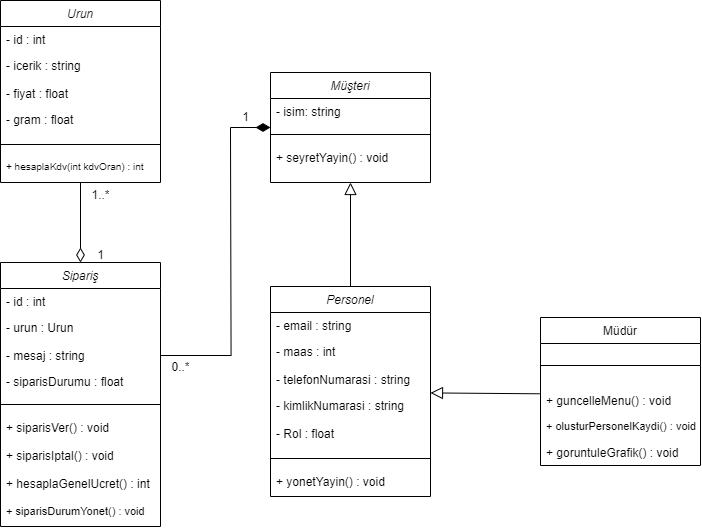

The diagram above was exported from draw.io. Its source (the exported page's mxGraphModel, read from the mxfile embedded in the PNG):
<mxGraphModel dx="1257" dy="669" grid="1" gridSize="10" guides="1" tooltips="1" connect="1" arrows="1" fold="1" page="1" pageScale="1" pageWidth="827" pageHeight="1169" math="0" shadow="0">
  <root>
    <mxCell id="WIyWlLk6GJQsqaUBKTNV-0" />
    <mxCell id="WIyWlLk6GJQsqaUBKTNV-1" parent="WIyWlLk6GJQsqaUBKTNV-0" />
    <mxCell id="kspMIgarsZZT7MTQdMF7-15" value="" style="edgeStyle=orthogonalEdgeStyle;rounded=0;orthogonalLoop=1;jettySize=auto;html=1;endArrow=block;endFill=0;entryX=0.5;entryY=1;entryDx=0;entryDy=0;endSize=10;" edge="1" parent="WIyWlLk6GJQsqaUBKTNV-1" source="zkfFHV4jXpPFQw0GAbJ--0" target="kspMIgarsZZT7MTQdMF7-7">
      <mxGeometry relative="1" as="geometry">
        <mxPoint x="430" y="282" as="targetPoint" />
        <Array as="points" />
      </mxGeometry>
    </mxCell>
    <mxCell id="zkfFHV4jXpPFQw0GAbJ--0" value="Personel" style="swimlane;fontStyle=2;align=center;verticalAlign=top;childLayout=stackLayout;horizontal=1;startSize=26;horizontalStack=0;resizeParent=1;resizeLast=0;collapsible=1;marginBottom=0;rounded=0;shadow=0;strokeWidth=1;" parent="WIyWlLk6GJQsqaUBKTNV-1" vertex="1">
      <mxGeometry x="350" y="376" width="160" height="210" as="geometry">
        <mxRectangle x="230" y="140" width="160" height="26" as="alternateBounds" />
      </mxGeometry>
    </mxCell>
    <mxCell id="zkfFHV4jXpPFQw0GAbJ--3" value="- email : string" style="text;align=left;verticalAlign=top;spacingLeft=4;spacingRight=4;overflow=hidden;rotatable=0;points=[[0,0.5],[1,0.5]];portConstraint=eastwest;rounded=0;shadow=0;html=0;" parent="zkfFHV4jXpPFQw0GAbJ--0" vertex="1">
      <mxGeometry y="26" width="160" height="26" as="geometry" />
    </mxCell>
    <mxCell id="kspMIgarsZZT7MTQdMF7-5" value="- maas : int" style="text;align=left;verticalAlign=top;spacingLeft=4;spacingRight=4;overflow=hidden;rotatable=0;points=[[0,0.5],[1,0.5]];portConstraint=eastwest;rounded=0;shadow=0;html=0;" vertex="1" parent="zkfFHV4jXpPFQw0GAbJ--0">
      <mxGeometry y="52" width="160" height="28" as="geometry" />
    </mxCell>
    <mxCell id="kspMIgarsZZT7MTQdMF7-19" value="- telefonNumarasi : string" style="text;align=left;verticalAlign=top;spacingLeft=4;spacingRight=4;overflow=hidden;rotatable=0;points=[[0,0.5],[1,0.5]];portConstraint=eastwest;rounded=0;shadow=0;html=0;" vertex="1" parent="zkfFHV4jXpPFQw0GAbJ--0">
      <mxGeometry y="80" width="160" height="26" as="geometry" />
    </mxCell>
    <mxCell id="kspMIgarsZZT7MTQdMF7-16" value="- kimlikNumarasi : string" style="text;align=left;verticalAlign=top;spacingLeft=4;spacingRight=4;overflow=hidden;rotatable=0;points=[[0,0.5],[1,0.5]];portConstraint=eastwest;rounded=0;shadow=0;html=0;" vertex="1" parent="zkfFHV4jXpPFQw0GAbJ--0">
      <mxGeometry y="106" width="160" height="28" as="geometry" />
    </mxCell>
    <mxCell id="kspMIgarsZZT7MTQdMF7-71" value="- Rol : float" style="text;align=left;verticalAlign=top;spacingLeft=4;spacingRight=4;overflow=hidden;rotatable=0;points=[[0,0.5],[1,0.5]];portConstraint=eastwest;rounded=0;shadow=0;html=0;" vertex="1" parent="zkfFHV4jXpPFQw0GAbJ--0">
      <mxGeometry y="134" width="160" height="28" as="geometry" />
    </mxCell>
    <mxCell id="zkfFHV4jXpPFQw0GAbJ--4" value="" style="line;html=1;strokeWidth=1;align=left;verticalAlign=middle;spacingTop=-1;spacingLeft=3;spacingRight=3;rotatable=0;labelPosition=right;points=[];portConstraint=eastwest;" parent="zkfFHV4jXpPFQw0GAbJ--0" vertex="1">
      <mxGeometry y="162" width="160" height="20" as="geometry" />
    </mxCell>
    <mxCell id="kspMIgarsZZT7MTQdMF7-6" value="+ yonetYayin() : void" style="text;align=left;verticalAlign=top;spacingLeft=4;spacingRight=4;overflow=hidden;rotatable=0;points=[[0,0.5],[1,0.5]];portConstraint=eastwest;" vertex="1" parent="zkfFHV4jXpPFQw0GAbJ--0">
      <mxGeometry y="182" width="160" height="28" as="geometry" />
    </mxCell>
    <mxCell id="zkfFHV4jXpPFQw0GAbJ--16" value="" style="endArrow=block;endSize=10;endFill=0;shadow=0;strokeWidth=1;rounded=0;curved=0;edgeStyle=elbowEdgeStyle;elbow=vertical;exitX=-0.005;exitY=0.242;exitDx=0;exitDy=0;exitPerimeter=0;" parent="WIyWlLk6GJQsqaUBKTNV-1" source="kspMIgarsZZT7MTQdMF7-68" edge="1">
      <mxGeometry width="160" relative="1" as="geometry">
        <mxPoint x="610" y="482" as="sourcePoint" />
        <mxPoint x="510" y="482" as="targetPoint" />
        <Array as="points" />
      </mxGeometry>
    </mxCell>
    <mxCell id="kspMIgarsZZT7MTQdMF7-51" style="edgeStyle=orthogonalEdgeStyle;rounded=0;orthogonalLoop=1;jettySize=auto;html=1;exitX=0;exitY=0.5;exitDx=0;exitDy=0;endArrow=none;endFill=0;startArrow=diamondThin;startFill=1;startSize=12;entryX=0.045;entryY=1.026;entryDx=0;entryDy=0;entryPerimeter=0;" edge="1" parent="WIyWlLk6GJQsqaUBKTNV-1" source="kspMIgarsZZT7MTQdMF7-7" target="kspMIgarsZZT7MTQdMF7-53">
      <mxGeometry relative="1" as="geometry">
        <mxPoint x="320" y="232" as="targetPoint" />
        <Array as="points">
          <mxPoint x="310" y="217" />
          <mxPoint x="310" y="223" />
        </Array>
      </mxGeometry>
    </mxCell>
    <mxCell id="kspMIgarsZZT7MTQdMF7-7" value="Müşteri" style="swimlane;fontStyle=2;align=center;verticalAlign=top;childLayout=stackLayout;horizontal=1;startSize=26;horizontalStack=0;resizeParent=1;resizeLast=0;collapsible=1;marginBottom=0;rounded=0;shadow=0;strokeWidth=1;" vertex="1" parent="WIyWlLk6GJQsqaUBKTNV-1">
      <mxGeometry x="350" y="162" width="160" height="110" as="geometry">
        <mxRectangle x="230" y="140" width="160" height="26" as="alternateBounds" />
      </mxGeometry>
    </mxCell>
    <mxCell id="kspMIgarsZZT7MTQdMF7-8" value="- isim: string" style="text;align=left;verticalAlign=top;spacingLeft=4;spacingRight=4;overflow=hidden;rotatable=0;points=[[0,0.5],[1,0.5]];portConstraint=eastwest;" vertex="1" parent="kspMIgarsZZT7MTQdMF7-7">
      <mxGeometry y="26" width="160" height="26" as="geometry" />
    </mxCell>
    <mxCell id="kspMIgarsZZT7MTQdMF7-50" value="" style="line;html=1;strokeWidth=1;align=left;verticalAlign=middle;spacingTop=-1;spacingLeft=3;spacingRight=3;rotatable=0;labelPosition=right;points=[];portConstraint=eastwest;" vertex="1" parent="kspMIgarsZZT7MTQdMF7-7">
      <mxGeometry y="52" width="160" height="20" as="geometry" />
    </mxCell>
    <mxCell id="kspMIgarsZZT7MTQdMF7-14" value="+ seyretYayin() : void" style="text;align=left;verticalAlign=top;spacingLeft=4;spacingRight=4;overflow=hidden;rotatable=0;points=[[0,0.5],[1,0.5]];portConstraint=eastwest;" vertex="1" parent="kspMIgarsZZT7MTQdMF7-7">
      <mxGeometry y="72" width="160" height="28" as="geometry" />
    </mxCell>
    <mxCell id="kspMIgarsZZT7MTQdMF7-21" value="Müdür" style="swimlane;fontStyle=0;align=center;verticalAlign=top;childLayout=stackLayout;horizontal=1;startSize=26;horizontalStack=0;resizeParent=1;resizeLast=0;collapsible=1;marginBottom=0;rounded=0;shadow=0;strokeWidth=1;" vertex="1" parent="WIyWlLk6GJQsqaUBKTNV-1">
      <mxGeometry x="620" y="407" width="160" height="148" as="geometry">
        <mxRectangle x="130" y="380" width="160" height="26" as="alternateBounds" />
      </mxGeometry>
    </mxCell>
    <mxCell id="kspMIgarsZZT7MTQdMF7-24" value="" style="line;html=1;strokeWidth=1;align=left;verticalAlign=middle;spacingTop=-1;spacingLeft=3;spacingRight=3;rotatable=0;labelPosition=right;points=[];portConstraint=eastwest;" vertex="1" parent="kspMIgarsZZT7MTQdMF7-21">
      <mxGeometry y="26" width="160" height="44" as="geometry" />
    </mxCell>
    <mxCell id="kspMIgarsZZT7MTQdMF7-68" value="+ guncelleMenu() : void" style="text;align=left;verticalAlign=top;spacingLeft=4;spacingRight=4;overflow=hidden;rotatable=0;points=[[0,0.5],[1,0.5]];portConstraint=eastwest;" vertex="1" parent="kspMIgarsZZT7MTQdMF7-21">
      <mxGeometry y="70" width="160" height="26" as="geometry" />
    </mxCell>
    <mxCell id="kspMIgarsZZT7MTQdMF7-70" value="+ olusturPersonelKaydi() : void" style="text;align=left;verticalAlign=top;spacingLeft=4;spacingRight=4;overflow=hidden;rotatable=0;points=[[0,0.5],[1,0.5]];portConstraint=eastwest;fontSize=11;" vertex="1" parent="kspMIgarsZZT7MTQdMF7-21">
      <mxGeometry y="96" width="160" height="26" as="geometry" />
    </mxCell>
    <mxCell id="kspMIgarsZZT7MTQdMF7-69" value="+ goruntuleGrafik() : void" style="text;align=left;verticalAlign=top;spacingLeft=4;spacingRight=4;overflow=hidden;rotatable=0;points=[[0,0.5],[1,0.5]];portConstraint=eastwest;" vertex="1" parent="kspMIgarsZZT7MTQdMF7-21">
      <mxGeometry y="122" width="160" height="26" as="geometry" />
    </mxCell>
    <mxCell id="kspMIgarsZZT7MTQdMF7-33" value="Sipariş" style="swimlane;fontStyle=2;align=center;verticalAlign=top;childLayout=stackLayout;horizontal=1;startSize=26;horizontalStack=0;resizeParent=1;resizeLast=0;collapsible=1;marginBottom=0;rounded=0;shadow=0;strokeWidth=1;" vertex="1" parent="WIyWlLk6GJQsqaUBKTNV-1">
      <mxGeometry x="80" y="352" width="160" height="264" as="geometry">
        <mxRectangle x="230" y="140" width="160" height="26" as="alternateBounds" />
      </mxGeometry>
    </mxCell>
    <mxCell id="kspMIgarsZZT7MTQdMF7-34" value="- id : int" style="text;align=left;verticalAlign=top;spacingLeft=4;spacingRight=4;overflow=hidden;rotatable=0;points=[[0,0.5],[1,0.5]];portConstraint=eastwest;rounded=0;shadow=0;html=0;" vertex="1" parent="kspMIgarsZZT7MTQdMF7-33">
      <mxGeometry y="26" width="160" height="26" as="geometry" />
    </mxCell>
    <mxCell id="kspMIgarsZZT7MTQdMF7-35" value="- urun : Urun" style="text;align=left;verticalAlign=top;spacingLeft=4;spacingRight=4;overflow=hidden;rotatable=0;points=[[0,0.5],[1,0.5]];portConstraint=eastwest;rounded=0;shadow=0;html=0;" vertex="1" parent="kspMIgarsZZT7MTQdMF7-33">
      <mxGeometry y="52" width="160" height="28" as="geometry" />
    </mxCell>
    <mxCell id="kspMIgarsZZT7MTQdMF7-49" style="edgeStyle=orthogonalEdgeStyle;rounded=0;orthogonalLoop=1;jettySize=auto;html=1;exitX=1;exitY=0.5;exitDx=0;exitDy=0;endArrow=none;endFill=0;" edge="1" parent="kspMIgarsZZT7MTQdMF7-33" source="kspMIgarsZZT7MTQdMF7-36">
      <mxGeometry relative="1" as="geometry">
        <mxPoint x="230" y="-130" as="targetPoint" />
      </mxGeometry>
    </mxCell>
    <mxCell id="kspMIgarsZZT7MTQdMF7-36" value="- mesaj : string" style="text;align=left;verticalAlign=top;spacingLeft=4;spacingRight=4;overflow=hidden;rotatable=0;points=[[0,0.5],[1,0.5]];portConstraint=eastwest;rounded=0;shadow=0;html=0;" vertex="1" parent="kspMIgarsZZT7MTQdMF7-33">
      <mxGeometry y="80" width="160" height="26" as="geometry" />
    </mxCell>
    <mxCell id="kspMIgarsZZT7MTQdMF7-67" value="- siparisDurumu : float" style="text;align=left;verticalAlign=top;spacingLeft=4;spacingRight=4;overflow=hidden;rotatable=0;points=[[0,0.5],[1,0.5]];portConstraint=eastwest;rounded=0;shadow=0;html=0;" vertex="1" parent="kspMIgarsZZT7MTQdMF7-33">
      <mxGeometry y="106" width="160" height="26" as="geometry" />
    </mxCell>
    <mxCell id="kspMIgarsZZT7MTQdMF7-38" value="" style="line;html=1;strokeWidth=1;align=left;verticalAlign=middle;spacingTop=-1;spacingLeft=3;spacingRight=3;rotatable=0;labelPosition=right;points=[];portConstraint=eastwest;" vertex="1" parent="kspMIgarsZZT7MTQdMF7-33">
      <mxGeometry y="132" width="160" height="20" as="geometry" />
    </mxCell>
    <mxCell id="kspMIgarsZZT7MTQdMF7-41" value="+ siparisVer() : void" style="text;align=left;verticalAlign=top;spacingLeft=4;spacingRight=4;overflow=hidden;rotatable=0;points=[[0,0.5],[1,0.5]];portConstraint=eastwest;" vertex="1" parent="kspMIgarsZZT7MTQdMF7-33">
      <mxGeometry y="152" width="160" height="28" as="geometry" />
    </mxCell>
    <mxCell id="kspMIgarsZZT7MTQdMF7-42" value="+ siparisIptal() : void" style="text;align=left;verticalAlign=top;spacingLeft=4;spacingRight=4;overflow=hidden;rotatable=0;points=[[0,0.5],[1,0.5]];portConstraint=eastwest;" vertex="1" parent="kspMIgarsZZT7MTQdMF7-33">
      <mxGeometry y="180" width="160" height="28" as="geometry" />
    </mxCell>
    <mxCell id="kspMIgarsZZT7MTQdMF7-62" value="+ hesaplaGenelUcret() : int" style="text;align=left;verticalAlign=top;spacingLeft=4;spacingRight=4;overflow=hidden;rotatable=0;points=[[0,0.5],[1,0.5]];portConstraint=eastwest;" vertex="1" parent="kspMIgarsZZT7MTQdMF7-33">
      <mxGeometry y="208" width="160" height="28" as="geometry" />
    </mxCell>
    <mxCell id="kspMIgarsZZT7MTQdMF7-43" value="+ siparisDurumYonet() : void" style="text;align=left;verticalAlign=top;spacingLeft=4;spacingRight=4;overflow=hidden;rotatable=0;points=[[0,0.5],[1,0.5]];portConstraint=eastwest;fontSize=11;" vertex="1" parent="kspMIgarsZZT7MTQdMF7-33">
      <mxGeometry y="236" width="160" height="28" as="geometry" />
    </mxCell>
    <mxCell id="kspMIgarsZZT7MTQdMF7-53" value="1" style="text;html=1;align=center;verticalAlign=middle;resizable=0;points=[];autosize=1;strokeColor=none;fillColor=none;" vertex="1" parent="WIyWlLk6GJQsqaUBKTNV-1">
      <mxGeometry x="310" y="192" width="30" height="30" as="geometry" />
    </mxCell>
    <mxCell id="kspMIgarsZZT7MTQdMF7-54" value="0..*" style="text;html=1;align=center;verticalAlign=middle;resizable=0;points=[];autosize=1;strokeColor=none;fillColor=none;" vertex="1" parent="WIyWlLk6GJQsqaUBKTNV-1">
      <mxGeometry x="240" y="442" width="40" height="30" as="geometry" />
    </mxCell>
    <mxCell id="kspMIgarsZZT7MTQdMF7-63" value="" style="edgeStyle=orthogonalEdgeStyle;rounded=0;orthogonalLoop=1;jettySize=auto;html=1;entryX=0.5;entryY=0;entryDx=0;entryDy=0;endArrow=diamondThin;endFill=0;endSize=12;" edge="1" parent="WIyWlLk6GJQsqaUBKTNV-1" source="kspMIgarsZZT7MTQdMF7-55" target="kspMIgarsZZT7MTQdMF7-33">
      <mxGeometry relative="1" as="geometry">
        <mxPoint x="170" y="352" as="targetPoint" />
        <Array as="points" />
      </mxGeometry>
    </mxCell>
    <mxCell id="kspMIgarsZZT7MTQdMF7-55" value="Urun" style="swimlane;fontStyle=2;align=center;verticalAlign=top;childLayout=stackLayout;horizontal=1;startSize=26;horizontalStack=0;resizeParent=1;resizeLast=0;collapsible=1;marginBottom=0;rounded=0;shadow=0;strokeWidth=1;" vertex="1" parent="WIyWlLk6GJQsqaUBKTNV-1">
      <mxGeometry x="80" y="90" width="160" height="182" as="geometry">
        <mxRectangle x="230" y="140" width="160" height="26" as="alternateBounds" />
      </mxGeometry>
    </mxCell>
    <mxCell id="kspMIgarsZZT7MTQdMF7-56" value="- id : int" style="text;align=left;verticalAlign=top;spacingLeft=4;spacingRight=4;overflow=hidden;rotatable=0;points=[[0,0.5],[1,0.5]];portConstraint=eastwest;rounded=0;shadow=0;html=0;" vertex="1" parent="kspMIgarsZZT7MTQdMF7-55">
      <mxGeometry y="26" width="160" height="26" as="geometry" />
    </mxCell>
    <mxCell id="kspMIgarsZZT7MTQdMF7-57" value="- icerik : string" style="text;align=left;verticalAlign=top;spacingLeft=4;spacingRight=4;overflow=hidden;rotatable=0;points=[[0,0.5],[1,0.5]];portConstraint=eastwest;rounded=0;shadow=0;html=0;" vertex="1" parent="kspMIgarsZZT7MTQdMF7-55">
      <mxGeometry y="52" width="160" height="28" as="geometry" />
    </mxCell>
    <mxCell id="kspMIgarsZZT7MTQdMF7-58" value="- fiyat : float" style="text;align=left;verticalAlign=top;spacingLeft=4;spacingRight=4;overflow=hidden;rotatable=0;points=[[0,0.5],[1,0.5]];portConstraint=eastwest;rounded=0;shadow=0;html=0;" vertex="1" parent="kspMIgarsZZT7MTQdMF7-55">
      <mxGeometry y="80" width="160" height="26" as="geometry" />
    </mxCell>
    <mxCell id="kspMIgarsZZT7MTQdMF7-59" value="- gram : float" style="text;align=left;verticalAlign=top;spacingLeft=4;spacingRight=4;overflow=hidden;rotatable=0;points=[[0,0.5],[1,0.5]];portConstraint=eastwest;rounded=0;shadow=0;html=0;" vertex="1" parent="kspMIgarsZZT7MTQdMF7-55">
      <mxGeometry y="106" width="160" height="28" as="geometry" />
    </mxCell>
    <mxCell id="kspMIgarsZZT7MTQdMF7-60" value="" style="line;html=1;strokeWidth=1;align=left;verticalAlign=middle;spacingTop=-1;spacingLeft=3;spacingRight=3;rotatable=0;labelPosition=right;points=[];portConstraint=eastwest;" vertex="1" parent="kspMIgarsZZT7MTQdMF7-55">
      <mxGeometry y="134" width="160" height="20" as="geometry" />
    </mxCell>
    <mxCell id="kspMIgarsZZT7MTQdMF7-61" value="+ hesaplaKdv(int kdvOran) : int" style="text;align=left;verticalAlign=top;spacingLeft=4;spacingRight=4;overflow=hidden;rotatable=0;points=[[0,0.5],[1,0.5]];portConstraint=eastwest;fontSize=10;" vertex="1" parent="kspMIgarsZZT7MTQdMF7-55">
      <mxGeometry y="154" width="160" height="28" as="geometry" />
    </mxCell>
    <mxCell id="kspMIgarsZZT7MTQdMF7-64" value="1" style="text;html=1;align=center;verticalAlign=middle;resizable=0;points=[];autosize=1;strokeColor=none;fillColor=none;" vertex="1" parent="WIyWlLk6GJQsqaUBKTNV-1">
      <mxGeometry x="165" y="330" width="30" height="30" as="geometry" />
    </mxCell>
    <mxCell id="kspMIgarsZZT7MTQdMF7-65" value="1..*" style="text;html=1;align=center;verticalAlign=middle;resizable=0;points=[];autosize=1;strokeColor=none;fillColor=none;" vertex="1" parent="WIyWlLk6GJQsqaUBKTNV-1">
      <mxGeometry x="160" y="270" width="40" height="30" as="geometry" />
    </mxCell>
  </root>
</mxGraphModel>